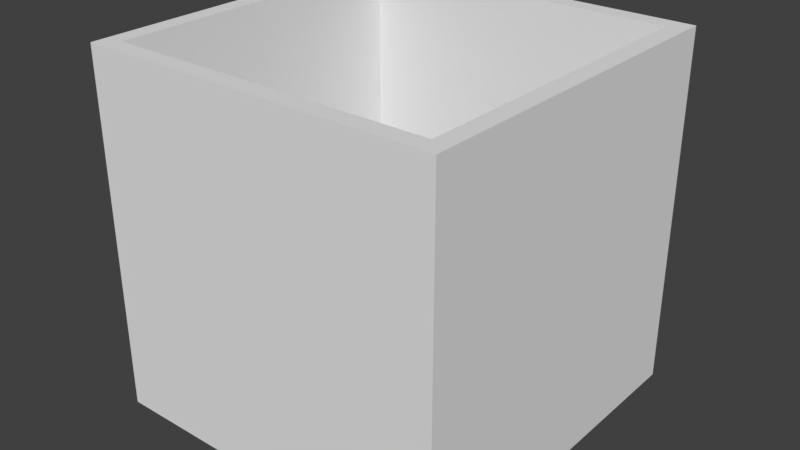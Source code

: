 # Source: cube_container_01.blend  (saved by Blender 2.78.0; exported with 4.5.12 LTS)
import bpy
from mathutils import Matrix  # noqa: F401  (used for matrix-valued properties, if any)

bpy.ops.wm.read_factory_settings(use_empty=True)
scene = bpy.context.scene
scene.name = 'Scene'

# ---- collections
col_collection_1 = bpy.data.collections.new('Collection 1'); scene.collection.children.link(col_collection_1)

# ---- world
world_world = bpy.data.worlds.new('World'); scene.world = world_world
world_world.color = (0.05088, 0.05088, 0.05088)
world_world.use_sun_shadow = False
world_world.sun_shadow_jitter_overblur = 0.0
world_world.cycles.sampling_method = 'MANUAL'

# ---- meshes
me_cube_container_01 = bpy.data.meshes.new('cube_container_01')
me_cube_container_01.from_pydata([(0.9, 0.9, -0.9), (0.9, -0.9, -0.9), (-0.9, -0.9, -0.9), (-0.9, 0.9, -0.9), (-1.0, -1.0, -1.0), (-1.0, -1.0, 1.0), (-1.0, 1.0, -1.0), (-1.0, 1.0, 1.0), (1.0, -1.0, -1.0), (1.0, -1.0, 1.0), (1.0, 1.0, -1.0), (1.0, 1.0, 1.0), (-0.9, 0.9, 1.0), (-0.9, -0.9, 1.0), (0.9, 0.9, 1.0), (0.9, -0.9, 1.0)], [], [(0, 3, 2, 1), (0, 1, 15, 14), (1, 2, 13, 15), (2, 3, 12, 13), (4, 5, 7, 6), (6, 7, 11, 10), (10, 11, 9, 8), (8, 9, 5, 4), (6, 10, 8, 4), (11, 14, 15, 13, 5, 9), (5, 13, 12, 14, 11, 7), (12, 3, 0, 14)])
me_cube_container_01.use_remesh_preserve_volume = False
me_cube_container_01.use_remesh_preserve_attributes = False
me_cube_container_01.use_mirror_vertex_groups = False
me_cube_container_01.update()

# ---- objects
ob_cube_container_01 = bpy.data.objects.new('cube_container_01', me_cube_container_01)

# ---- transforms, parenting, visibility, modifiers, constraints
ob_cube_container_01.location = (0.0, 0.0, 0.0)
ob_cube_container_01.lineart.crease_threshold = 0.0

# ---- collection membership
col_collection_1.objects.link(ob_cube_container_01)

# ---- scene / render settings (as saved in the file)
scene.frame_start = 1; scene.frame_end = 250; scene.frame_set(1)
scene.render.engine = 'BLENDER_EEVEE_NEXT'
scene.render.resolution_percentage = 50
scene.render.dither_intensity = 0.0
scene.cycles.use_denoising = False
scene.cycles.samples = 128
scene.cycles.sampling_pattern = 'TABULATED_SOBOL'
scene.cycles.light_sampling_threshold = 0.0
scene.cycles.use_adaptive_sampling = False
scene.cycles.use_light_tree = False
scene.cycles.blur_glossy = 0.0
scene.cycles.sample_clamp_indirect = 0.0
scene.view_settings.view_transform = 'Standard'
bpy.context.view_layer.update()

# ---- added for rendering (the .blend has no active camera and no usable light): camera, sun
cam_auto = bpy.data.cameras.new('AutoCamera')
cam_auto.lens = 50.0
cam_auto.sensor_width = 36.0
cam_auto.clip_end = 1000.0
ob_auto_camera = bpy.data.objects.new('AutoCamera', cam_auto)
scene.collection.objects.link(ob_auto_camera)
ob_auto_camera.location = (3.20507, -3.84609, 2.56406)
ob_auto_camera.rotation_euler = (1.09748, -7.21219e-08, 0.694738)
scene.camera = ob_auto_camera
light_auto_sun = bpy.data.lights.new('AutoSun', 'SUN')
light_auto_sun.energy = 3.0
light_auto_sun.angle = 0.0523599
ob_auto_sun = bpy.data.objects.new('AutoSun', light_auto_sun)
scene.collection.objects.link(ob_auto_sun)
ob_auto_sun.rotation_euler = (0.872665, 0.174533, 0.523599)
bpy.context.view_layer.update()
